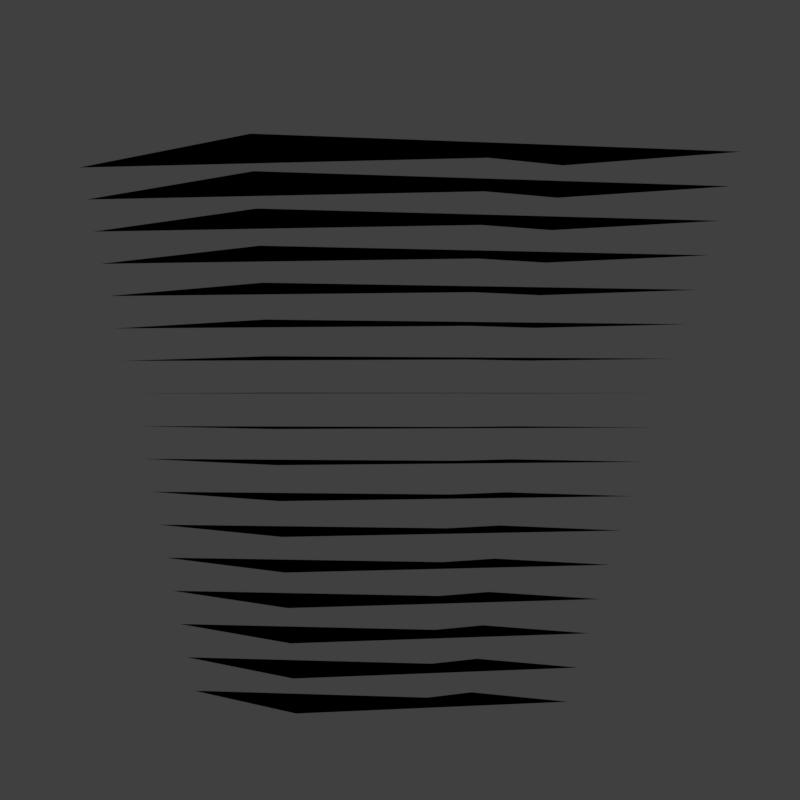 # Source: prezel_logic.blend  (saved by Blender 2.79.0; exported with 4.5.12 LTS)
import bpy
from mathutils import Matrix  # noqa: F401  (used for matrix-valued properties, if any)

bpy.ops.wm.read_factory_settings(use_empty=True)
scene = bpy.context.scene
scene.name = 'Scene'

# ---- collections
col_collection_1 = bpy.data.collections.new('Collection 1'); scene.collection.children.link(col_collection_1)

# ---- materials (node trees are filled in below, after node groups)
mat_material_001 = bpy.data.materials.new('Material.001')
mat_material_001.alpha_threshold = 0.0
mat_material_001.use_transparent_shadow = False
mat_material_001.diffuse_color = (0.0, 0.0, 0.0, 1.0)
mat_material_001.specular_color = (0.0, 0.0, 0.0)
mat_material_001.roughness = 0.5

# ---- material node trees

# ---- world
world_world = bpy.data.worlds.new('World'); scene.world = world_world
world_world.color = (0.05088, 0.05088, 0.05088)
world_world.use_sun_shadow = False
world_world.sun_shadow_jitter_overblur = 0.0
world_world.cycles.sampling_method = 'MANUAL'

# ---- cameras
cam_camera = bpy.data.cameras.new('Camera')
cam_camera.clip_end = 100.0
cam_camera.lens = 35.0
cam_camera.sensor_width = 32.0
cam_camera.sensor_height = 18.0
cam_camera.ortho_scale = 7.314
cam_camera.dof.focus_distance = 0.0
cam_camera.dof.aperture_fstop = 128.0

# ---- lights
light_lamp = bpy.data.lights.new('Lamp', 'SUN')
light_lamp.transmission_factor = 0.0
light_lamp.cutoff_distance = 30.0
light_lamp.angle = 0.1993
light_lamp.energy = 1.0
light_lamp.shadow_buffer_clip_start = 1.001
light_lamp.shadow_soft_size = 0.1
light_lamp.shadow_cascade_max_distance = 1000.0

# ---- meshes
me_plane = bpy.data.meshes.new('Plane')
me_plane.from_pydata([(-1.0, -3.0, 0.0), (1.0, -3.0, 0.0), (-1.0, 3.0, 0.0), (1.0, 3.0, 0.0)], [], [(0, 1, 3, 2)])
me_plane.materials.append(mat_material_001)
me_plane.use_remesh_preserve_volume = False
me_plane.use_remesh_preserve_attributes = False
me_plane.use_mirror_vertex_groups = False
me_plane.update()

# ---- objects
ob_plane = bpy.data.objects.new('Plane', me_plane)
ob_lamp = bpy.data.objects.new('Lamp', light_lamp)
ob_camera = bpy.data.objects.new('Camera', cam_camera)

# ---- transforms, parenting, visibility, modifiers, constraints
ob_plane.location = (4.042, -0.2954, -1.735)
ob_plane.scale = (0.06414, 0.4204, 1.096)
ob_plane.lineart.crease_threshold = 0.0
_m = ob_plane.modifiers.new('Array', 'ARRAY')
_m.count = 17
_m.use_constant_offset = True
_m.constant_offset_displace = (0.0, 0.0, 0.18)
_m.use_relative_offset = False
_m.relative_offset_displace = (-2.3, 1.4, 1.5)
_m = ob_plane.modifiers.new('Triangulate', 'TRIANGULATE')
_m = ob_plane.modifiers.new('SimpleDeform', 'SIMPLE_DEFORM')
_m.deform_method = 'BEND'
_m.deform_axis = 'Z'
_m.factor = 1.681
_m.angle = 1.681
_m.limits = (0.2778, 1.0)
_m = ob_plane.modifiers.new('SimpleDeform.001', 'SIMPLE_DEFORM')
_m.deform_method = 'TAPER'
_m.deform_axis = 'Z'
ob_lamp.location = (0.0, 0.0, 5.0)
ob_lamp.rotation_euler = (0.6503, 0.05522, 1.866)
ob_lamp.lock_rotations_4d = False
ob_lamp.empty_display_type = 'ARROWS'
ob_lamp.color = (0.0, 0.0, 0.0, 0.0)
ob_lamp.lineart.crease_threshold = 0.0
ob_camera.location = (9.114, 0.0, 0.0)
ob_camera.rotation_euler = (1.571, -4.371e-08, 1.571)
ob_camera.lock_rotations_4d = False
ob_camera.empty_display_type = 'ARROWS'
ob_camera.color = (0.0, 0.0, 0.0, 0.0)
ob_camera.display_type = 'WIRE'
ob_camera.lineart.crease_threshold = 0.0

# ---- collection membership
col_collection_1.objects.link(ob_plane)
col_collection_1.objects.link(ob_lamp)
col_collection_1.objects.link(ob_camera)

# ---- scene / render settings (as saved in the file)
scene.camera = ob_camera
scene.frame_start = 1; scene.frame_end = 250; scene.frame_set(1)
scene.render.engine = 'BLENDER_EEVEE_NEXT'
scene.render.resolution_x = 1200
scene.render.resolution_y = 1200
scene.render.dither_intensity = 0.0
scene.render.use_freestyle = True
scene.cycles.use_denoising = False
scene.cycles.samples = 128
scene.cycles.sampling_pattern = 'TABULATED_SOBOL'
scene.cycles.use_adaptive_sampling = False
scene.cycles.use_light_tree = False
scene.cycles.blur_glossy = 0.0
scene.cycles.sample_clamp_indirect = 0.0
scene.view_settings.view_transform = 'Standard'
bpy.context.view_layer.update()
